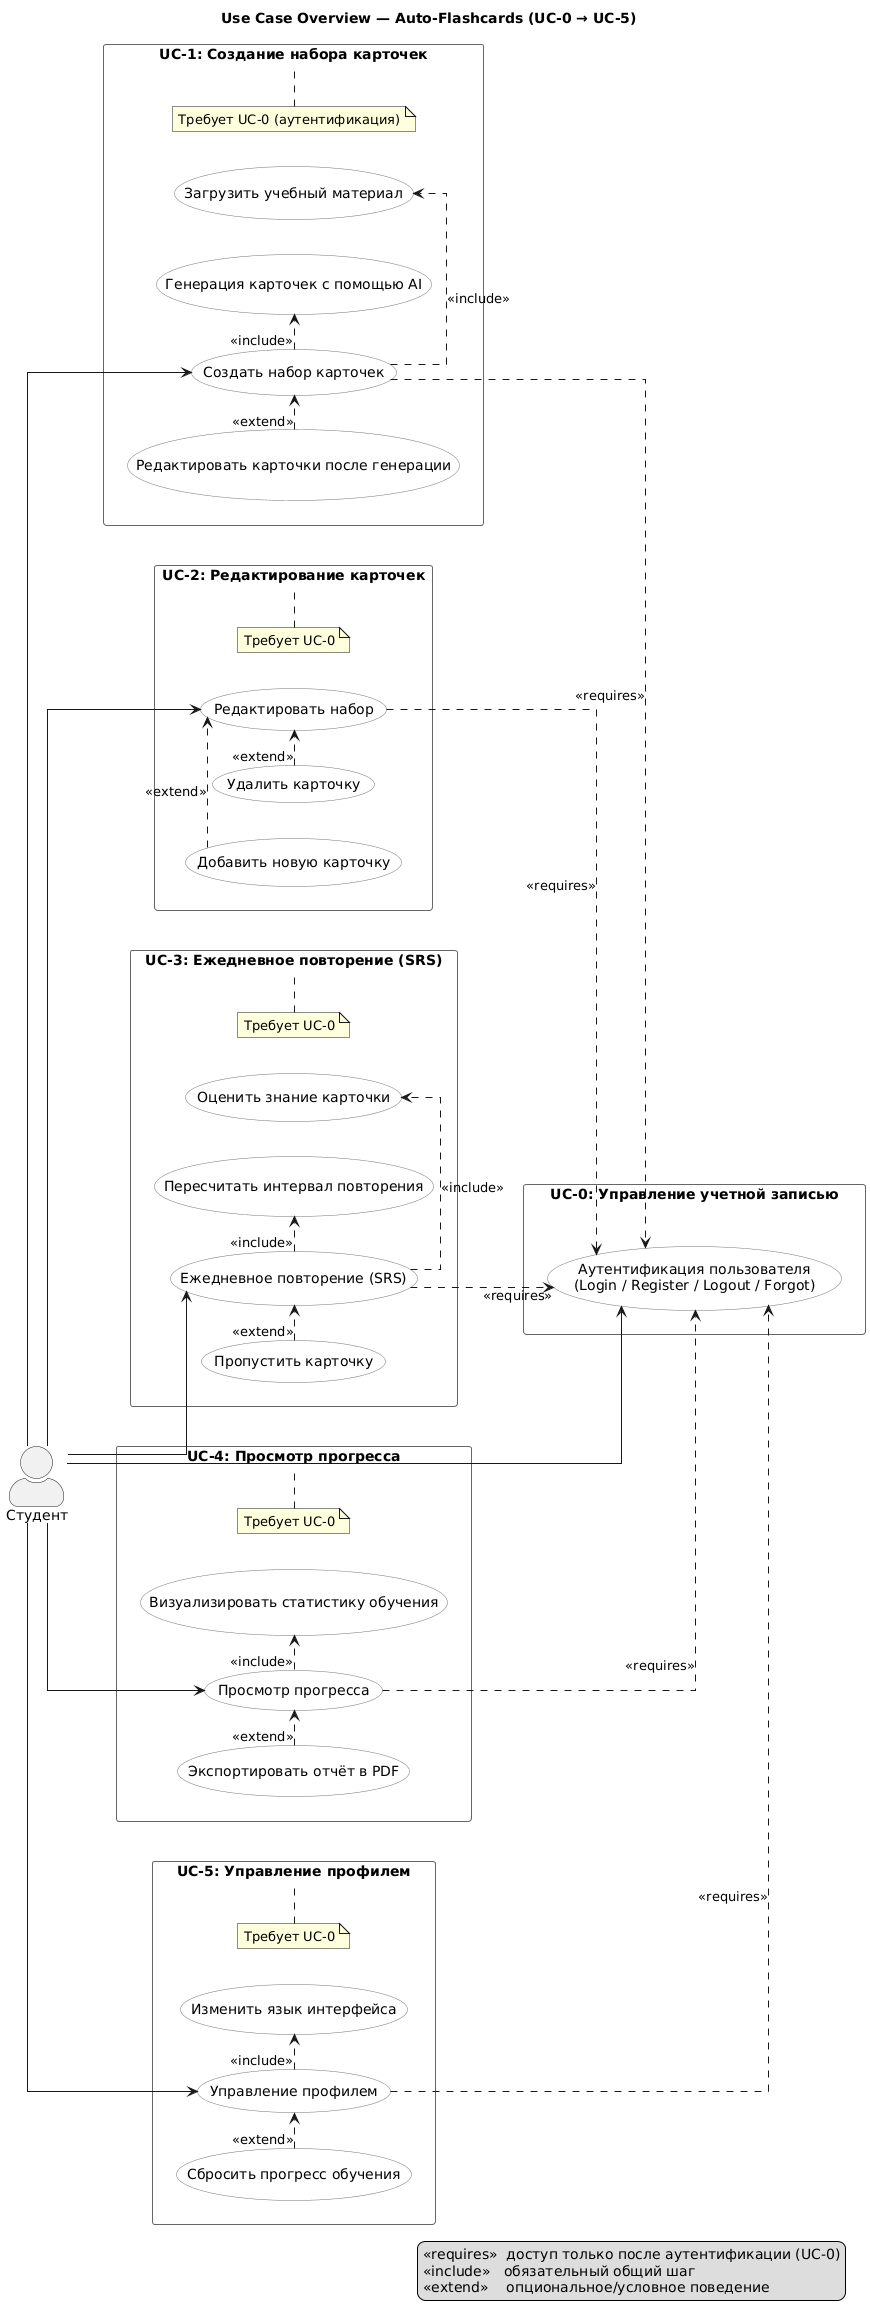

The diagram above was rendered by PlantUML. Its source (embedded in the PNG):
@startuml
title Use Case Overview — Auto-Flashcards (UC-0 → UC-5)

left to right direction
skinparam shadowing false
skinparam linetype ortho
skinparam packageStyle rectangle
skinparam packageBackgroundColor #F9FAFB
skinparam packageBorderColor #666
skinparam usecaseBackgroundColor #FFFFFF
skinparam usecaseBorderColor #777
skinparam ArrowThickness 1
skinparam actorStyle awesome

' Actors
actor "Студент" as Student

' UC-0 (Auth)
package "UC-0: Управление учетной записью" as PKG0 {
  usecase "Аутентификация пользователя\n(Login / Register / Logout / Forgot)" as UC0
}

' UC-1
package "UC-1: Создание набора карточек" as PKG1 {
  usecase "Создать набор карточек" as UC1_main
  usecase "Загрузить учебный материал" as UC1_upload
  usecase "Генерация карточек с помощью AI" as UC1_ai
  usecase "Редактировать карточки после генерации" as UC1_postedit

  UC1_main .> UC1_upload : <<include>>
  UC1_main .> UC1_ai : <<include>>
  UC1_postedit .> UC1_main : <<extend>>
  note top of PKG1 : Требует UC-0 (аутентификация)
}

' UC-2
package "UC-2: Редактирование карточек" as PKG2 {
  usecase "Редактировать набор" as UC2_main
  usecase "Добавить новую карточку" as UC2_add
  usecase "Удалить карточку" as UC2_delete

  UC2_add .> UC2_main : <<extend>>
  UC2_delete .> UC2_main : <<extend>>
  note top of PKG2 : Требует UC-0
}

' UC-3
package "UC-3: Ежедневное повторение (SRS)" as PKG3 {
  usecase "Ежедневное повторение (SRS)" as UC3_main
  usecase "Оценить знание карточки" as UC3_rate
  usecase "Пересчитать интервал повторения" as UC3_recalc
  usecase "Пропустить карточку" as UC3_skip

  UC3_main .> UC3_rate : <<include>>
  UC3_main .> UC3_recalc : <<include>>
  UC3_skip .> UC3_main : <<extend>>
  note top of PKG3 : Требует UC-0
}

' UC-4
package "UC-4: Просмотр прогресса" as PKG4 {
  usecase "Просмотр прогресса" as UC4_main
  usecase "Визуализировать статистику обучения" as UC4_visualize
  usecase "Экспортировать отчёт в PDF" as UC4_export

  UC4_main .> UC4_visualize : <<include>>
  UC4_export .> UC4_main : <<extend>>
  note top of PKG4 : Требует UC-0
}

' UC-5
package "UC-5: Управление профилем" as PKG5 {
  usecase "Управление профилем" as UC5_main
  usecase "Изменить язык интерфейса" as UC5_lang
  usecase "Сбросить прогресс обучения" as UC5_reset

  UC5_main .> UC5_lang : <<include>>
  UC5_reset .> UC5_main : <<extend>>
  note top of PKG5 : Требует UC-0
}

' Actors connect ONLY to main UCs (reduces clutter)
Student --> UC0
Student --> UC1_main
Student --> UC2_main
Student --> UC3_main
Student --> UC4_main
Student --> UC5_main

' One explicit, readable precondition line per main UC
UC1_main ..> UC0 : <<requires>>
UC2_main ..> UC0 : <<requires>>
UC3_main ..> UC0 : <<requires>>
UC4_main ..> UC0 : <<requires>>
UC5_main ..> UC0 : <<requires>>

' Simple ordering hints (portable)
PKG0 -[hidden]-> PKG1
PKG1 -[hidden]-> PKG2
PKG2 -[hidden]-> PKG3
PKG3 -[hidden]-> PKG4
PKG4 -[hidden]-> PKG5

legend right
<<requires>>  доступ только после аутентификации (UC-0)
<<include>>   обязательный общий шаг
<<extend>>    опциональное/условное поведение
endlegend
@enduml